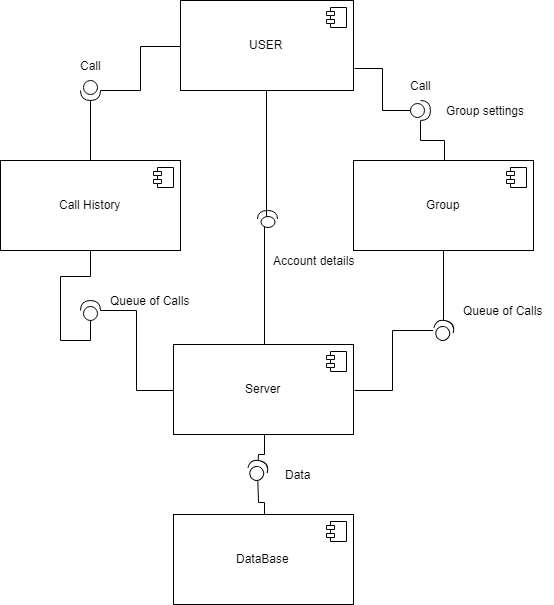

The diagram above was exported from draw.io. Its source (the exported page's mxGraphModel, read from the mxfile embedded in the PNG):
<mxGraphModel dx="768" dy="508" grid="1" gridSize="10" guides="1" tooltips="1" connect="1" arrows="1" fold="1" page="1" pageScale="1" pageWidth="827" pageHeight="1169" math="0" shadow="0">
  <root>
    <mxCell id="0" />
    <mxCell id="1" parent="0" />
    <mxCell id="grmNmgfbteUG6uid8sbj-25" value="" style="edgeStyle=orthogonalEdgeStyle;rounded=0;orthogonalLoop=1;jettySize=auto;html=1;endArrow=none;endFill=0;entryX=0.5;entryY=0;entryDx=0;entryDy=0;" edge="1" parent="1" source="grmNmgfbteUG6uid8sbj-1" target="grmNmgfbteUG6uid8sbj-21">
      <mxGeometry relative="1" as="geometry">
        <mxPoint x="326.5" y="320" as="targetPoint" />
      </mxGeometry>
    </mxCell>
    <mxCell id="grmNmgfbteUG6uid8sbj-1" value="USER" style="html=1;" vertex="1" parent="1">
      <mxGeometry x="240" y="150" width="173" height="90" as="geometry" />
    </mxCell>
    <mxCell id="grmNmgfbteUG6uid8sbj-2" value="" style="shape=component;jettyWidth=8;jettyHeight=4;" vertex="1" parent="grmNmgfbteUG6uid8sbj-1">
      <mxGeometry x="1" width="20" height="20" relative="1" as="geometry">
        <mxPoint x="-27" y="7" as="offset" />
      </mxGeometry>
    </mxCell>
    <mxCell id="grmNmgfbteUG6uid8sbj-30" value="" style="edgeStyle=orthogonalEdgeStyle;rounded=0;orthogonalLoop=1;jettySize=auto;html=1;endArrow=none;endFill=0;entryX=0;entryY=0.5;entryDx=0;entryDy=0;" edge="1" parent="1" source="grmNmgfbteUG6uid8sbj-31" target="grmNmgfbteUG6uid8sbj-21">
      <mxGeometry relative="1" as="geometry">
        <mxPoint x="150" y="480" as="targetPoint" />
      </mxGeometry>
    </mxCell>
    <mxCell id="grmNmgfbteUG6uid8sbj-3" value="Call History" style="html=1;" vertex="1" parent="1">
      <mxGeometry x="60" y="310" width="180" height="90" as="geometry" />
    </mxCell>
    <mxCell id="grmNmgfbteUG6uid8sbj-4" value="" style="shape=component;jettyWidth=8;jettyHeight=4;" vertex="1" parent="grmNmgfbteUG6uid8sbj-3">
      <mxGeometry x="1" width="20" height="20" relative="1" as="geometry">
        <mxPoint x="-27" y="7" as="offset" />
      </mxGeometry>
    </mxCell>
    <mxCell id="grmNmgfbteUG6uid8sbj-8" value="" style="edgeStyle=orthogonalEdgeStyle;rounded=0;orthogonalLoop=1;jettySize=auto;html=1;endArrow=none;endFill=0;" edge="1" parent="1" source="grmNmgfbteUG6uid8sbj-5">
      <mxGeometry relative="1" as="geometry">
        <mxPoint x="150" y="290" as="targetPoint" />
      </mxGeometry>
    </mxCell>
    <mxCell id="grmNmgfbteUG6uid8sbj-10" value="" style="edgeStyle=orthogonalEdgeStyle;rounded=0;orthogonalLoop=1;jettySize=auto;html=1;endArrow=none;endFill=0;" edge="1" parent="1" source="grmNmgfbteUG6uid8sbj-5" target="grmNmgfbteUG6uid8sbj-3">
      <mxGeometry relative="1" as="geometry" />
    </mxCell>
    <mxCell id="grmNmgfbteUG6uid8sbj-12" value="" style="edgeStyle=orthogonalEdgeStyle;rounded=0;orthogonalLoop=1;jettySize=auto;html=1;endArrow=none;endFill=0;" edge="1" parent="1" source="grmNmgfbteUG6uid8sbj-5" target="grmNmgfbteUG6uid8sbj-1">
      <mxGeometry relative="1" as="geometry" />
    </mxCell>
    <mxCell id="grmNmgfbteUG6uid8sbj-5" value="" style="shape=providedRequiredInterface;html=1;verticalLabelPosition=bottom;direction=south;" vertex="1" parent="1">
      <mxGeometry x="140" y="230" width="20" height="20" as="geometry" />
    </mxCell>
    <mxCell id="grmNmgfbteUG6uid8sbj-11" value="Call" style="text;html=1;resizable=0;autosize=1;align=center;verticalAlign=middle;points=[];fillColor=none;strokeColor=none;rounded=0;" vertex="1" parent="1">
      <mxGeometry x="130" y="205" width="40" height="20" as="geometry" />
    </mxCell>
    <mxCell id="grmNmgfbteUG6uid8sbj-40" value="" style="edgeStyle=orthogonalEdgeStyle;rounded=0;orthogonalLoop=1;jettySize=auto;html=1;endArrow=none;endFill=0;" edge="1" parent="1" source="grmNmgfbteUG6uid8sbj-13" target="grmNmgfbteUG6uid8sbj-41">
      <mxGeometry relative="1" as="geometry">
        <mxPoint x="503" y="480" as="targetPoint" />
      </mxGeometry>
    </mxCell>
    <mxCell id="grmNmgfbteUG6uid8sbj-13" value="Group" style="html=1;" vertex="1" parent="1">
      <mxGeometry x="413" y="310" width="180" height="90" as="geometry" />
    </mxCell>
    <mxCell id="grmNmgfbteUG6uid8sbj-14" value="" style="shape=component;jettyWidth=8;jettyHeight=4;" vertex="1" parent="grmNmgfbteUG6uid8sbj-13">
      <mxGeometry x="1" width="20" height="20" relative="1" as="geometry">
        <mxPoint x="-27" y="7" as="offset" />
      </mxGeometry>
    </mxCell>
    <mxCell id="grmNmgfbteUG6uid8sbj-17" value="" style="edgeStyle=orthogonalEdgeStyle;rounded=0;orthogonalLoop=1;jettySize=auto;html=1;endArrow=none;endFill=0;entryX=1;entryY=0.75;entryDx=0;entryDy=0;" edge="1" parent="1" source="grmNmgfbteUG6uid8sbj-15" target="grmNmgfbteUG6uid8sbj-1">
      <mxGeometry relative="1" as="geometry">
        <mxPoint x="390" y="260" as="targetPoint" />
      </mxGeometry>
    </mxCell>
    <mxCell id="grmNmgfbteUG6uid8sbj-18" value="" style="edgeStyle=orthogonalEdgeStyle;rounded=0;orthogonalLoop=1;jettySize=auto;html=1;endArrow=none;endFill=0;" edge="1" parent="1" source="grmNmgfbteUG6uid8sbj-15" target="grmNmgfbteUG6uid8sbj-13">
      <mxGeometry relative="1" as="geometry" />
    </mxCell>
    <mxCell id="grmNmgfbteUG6uid8sbj-15" value="" style="shape=providedRequiredInterface;html=1;verticalLabelPosition=bottom;" vertex="1" parent="1">
      <mxGeometry x="470" y="250" width="20" height="20" as="geometry" />
    </mxCell>
    <mxCell id="grmNmgfbteUG6uid8sbj-19" value="Call" style="text;html=1;resizable=0;autosize=1;align=center;verticalAlign=middle;points=[];fillColor=none;strokeColor=none;rounded=0;" vertex="1" parent="1">
      <mxGeometry x="460" y="225" width="40" height="20" as="geometry" />
    </mxCell>
    <mxCell id="grmNmgfbteUG6uid8sbj-20" value="Group settings" style="text;html=1;resizable=0;autosize=1;align=center;verticalAlign=middle;points=[];fillColor=none;strokeColor=none;rounded=0;" vertex="1" parent="1">
      <mxGeometry x="500" y="250" width="90" height="20" as="geometry" />
    </mxCell>
    <mxCell id="grmNmgfbteUG6uid8sbj-48" value="" style="edgeStyle=orthogonalEdgeStyle;rounded=0;orthogonalLoop=1;jettySize=auto;html=1;endArrow=none;endFill=0;" edge="1" parent="1" source="grmNmgfbteUG6uid8sbj-49" target="grmNmgfbteUG6uid8sbj-46">
      <mxGeometry relative="1" as="geometry" />
    </mxCell>
    <mxCell id="grmNmgfbteUG6uid8sbj-21" value="Server" style="html=1;" vertex="1" parent="1">
      <mxGeometry x="233" y="494" width="180" height="90" as="geometry" />
    </mxCell>
    <mxCell id="grmNmgfbteUG6uid8sbj-22" value="" style="shape=component;jettyWidth=8;jettyHeight=4;" vertex="1" parent="grmNmgfbteUG6uid8sbj-21">
      <mxGeometry x="1" width="20" height="20" relative="1" as="geometry">
        <mxPoint x="-27" y="7" as="offset" />
      </mxGeometry>
    </mxCell>
    <mxCell id="grmNmgfbteUG6uid8sbj-46" value="DataBase" style="html=1;" vertex="1" parent="1">
      <mxGeometry x="233" y="664" width="180" height="90" as="geometry" />
    </mxCell>
    <mxCell id="grmNmgfbteUG6uid8sbj-47" value="" style="shape=component;jettyWidth=8;jettyHeight=4;" vertex="1" parent="grmNmgfbteUG6uid8sbj-46">
      <mxGeometry x="1" width="20" height="20" relative="1" as="geometry">
        <mxPoint x="-27" y="7" as="offset" />
      </mxGeometry>
    </mxCell>
    <mxCell id="grmNmgfbteUG6uid8sbj-26" value="" style="shape=providedRequiredInterface;html=1;verticalLabelPosition=bottom;direction=north;" vertex="1" parent="1">
      <mxGeometry x="317" y="360" width="20" height="17" as="geometry" />
    </mxCell>
    <mxCell id="grmNmgfbteUG6uid8sbj-27" value="Account details" style="text;html=1;resizable=0;autosize=1;align=center;verticalAlign=middle;points=[];fillColor=none;strokeColor=none;rounded=0;" vertex="1" parent="1">
      <mxGeometry x="323" y="400" width="100" height="20" as="geometry" />
    </mxCell>
    <mxCell id="grmNmgfbteUG6uid8sbj-31" value="" style="shape=providedRequiredInterface;html=1;verticalLabelPosition=bottom;direction=north;" vertex="1" parent="1">
      <mxGeometry x="140" y="450" width="20" height="20" as="geometry" />
    </mxCell>
    <mxCell id="grmNmgfbteUG6uid8sbj-32" value="" style="edgeStyle=orthogonalEdgeStyle;rounded=0;orthogonalLoop=1;jettySize=auto;html=1;endArrow=none;endFill=0;entryX=0;entryY=0.5;entryDx=0;entryDy=0;" edge="1" parent="1" source="grmNmgfbteUG6uid8sbj-3" target="grmNmgfbteUG6uid8sbj-31">
      <mxGeometry relative="1" as="geometry">
        <mxPoint x="150" y="400" as="sourcePoint" />
        <mxPoint x="234" y="540" as="targetPoint" />
      </mxGeometry>
    </mxCell>
    <mxCell id="grmNmgfbteUG6uid8sbj-35" value="Queue of Calls" style="text;html=1;resizable=0;autosize=1;align=center;verticalAlign=middle;points=[];fillColor=none;strokeColor=none;rounded=0;" vertex="1" parent="1">
      <mxGeometry x="160" y="440" width="100" height="20" as="geometry" />
    </mxCell>
    <mxCell id="grmNmgfbteUG6uid8sbj-43" value="" style="edgeStyle=orthogonalEdgeStyle;rounded=0;orthogonalLoop=1;jettySize=auto;html=1;endArrow=none;endFill=0;entryX=1;entryY=0.5;entryDx=0;entryDy=0;" edge="1" parent="1" source="grmNmgfbteUG6uid8sbj-41" target="grmNmgfbteUG6uid8sbj-21">
      <mxGeometry relative="1" as="geometry">
        <mxPoint x="413.35276180410074" y="480" as="targetPoint" />
      </mxGeometry>
    </mxCell>
    <mxCell id="grmNmgfbteUG6uid8sbj-41" value="" style="shape=providedRequiredInterface;html=1;verticalLabelPosition=bottom;rotation=15;direction=north;" vertex="1" parent="1">
      <mxGeometry x="493" y="470" width="20" height="20" as="geometry" />
    </mxCell>
    <mxCell id="grmNmgfbteUG6uid8sbj-45" value="Queue of Calls" style="text;html=1;resizable=0;autosize=1;align=center;verticalAlign=middle;points=[];fillColor=none;strokeColor=none;rounded=0;" vertex="1" parent="1">
      <mxGeometry x="513" y="450" width="100" height="20" as="geometry" />
    </mxCell>
    <mxCell id="grmNmgfbteUG6uid8sbj-49" value="" style="shape=providedRequiredInterface;html=1;verticalLabelPosition=bottom;direction=north;rotation=15;" vertex="1" parent="1">
      <mxGeometry x="307" y="610" width="20" height="20" as="geometry" />
    </mxCell>
    <mxCell id="grmNmgfbteUG6uid8sbj-50" value="" style="edgeStyle=orthogonalEdgeStyle;rounded=0;orthogonalLoop=1;jettySize=auto;html=1;endArrow=none;endFill=0;" edge="1" parent="1" source="grmNmgfbteUG6uid8sbj-21" target="grmNmgfbteUG6uid8sbj-49">
      <mxGeometry relative="1" as="geometry">
        <mxPoint x="323" y="584" as="sourcePoint" />
        <mxPoint x="323" y="664" as="targetPoint" />
      </mxGeometry>
    </mxCell>
    <mxCell id="grmNmgfbteUG6uid8sbj-51" value="Data" style="text;html=1;resizable=0;autosize=1;align=center;verticalAlign=middle;points=[];fillColor=none;strokeColor=none;rounded=0;" vertex="1" parent="1">
      <mxGeometry x="337" y="614" width="40" height="20" as="geometry" />
    </mxCell>
  </root>
</mxGraphModel>